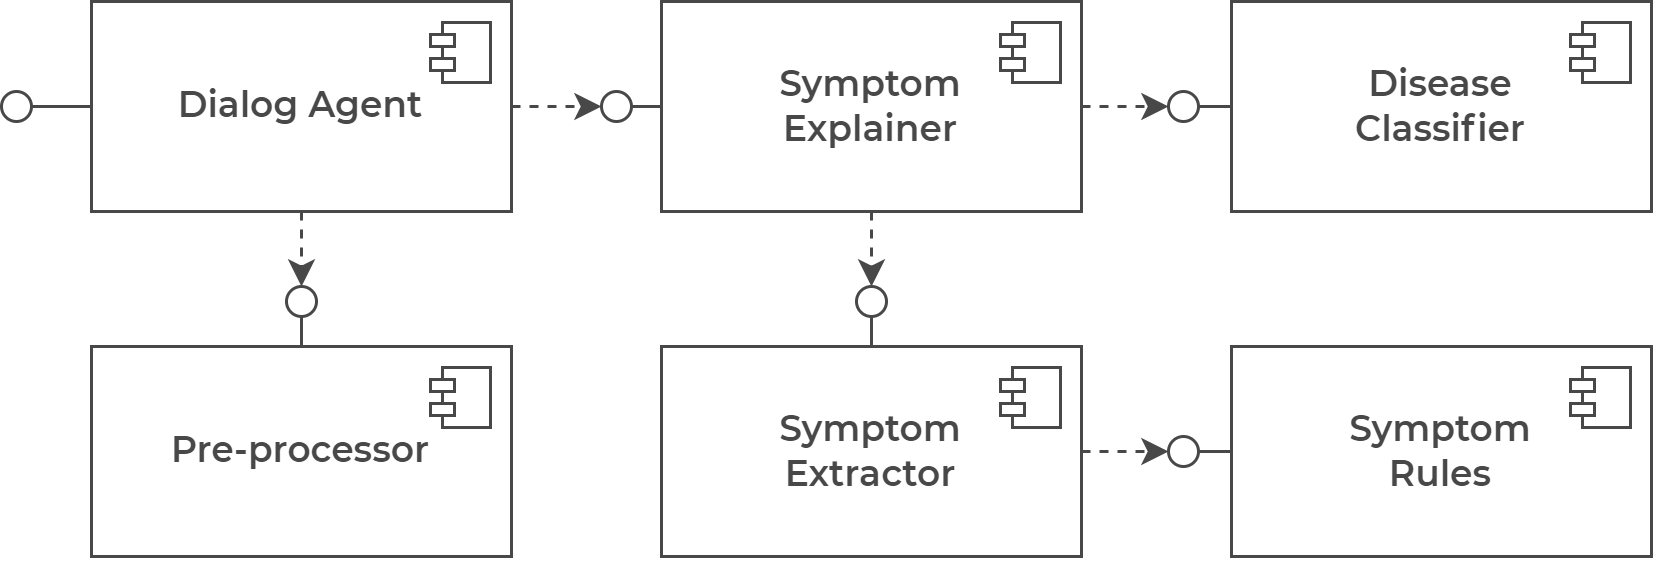

The diagram above was exported from draw.io. Its source (the exported page's mxGraphModel, read from the mxfile embedded in the PNG):
<mxGraphModel dx="758" dy="427" grid="1" gridSize="10" guides="1" tooltips="1" connect="1" arrows="1" fold="1" page="1" pageScale="1" pageWidth="827" pageHeight="1169" math="0" shadow="0">
  <root>
    <mxCell id="0" />
    <mxCell id="1" parent="0" />
    <mxCell id="i6OKbkr7zQZixPGHKQ_q-28" value="" style="rounded=0;orthogonalLoop=1;jettySize=auto;html=1;dashed=1;strokeColor=#484848;" edge="1" parent="1" source="i6OKbkr7zQZixPGHKQ_q-16" target="i6OKbkr7zQZixPGHKQ_q-26">
      <mxGeometry relative="1" as="geometry" />
    </mxCell>
    <mxCell id="i6OKbkr7zQZixPGHKQ_q-16" value="&lt;font color=&quot;#484848&quot; face=&quot;Montserrat Semibold&quot;&gt;Dialog Agent&lt;/font&gt;" style="html=1;dropTarget=0;whiteSpace=wrap;strokeColor=#484848;" vertex="1" parent="1">
      <mxGeometry x="50" y="245" width="140" height="70" as="geometry" />
    </mxCell>
    <mxCell id="i6OKbkr7zQZixPGHKQ_q-17" value="" style="shape=module;jettyWidth=8;jettyHeight=4;strokeColor=#484848;" vertex="1" parent="i6OKbkr7zQZixPGHKQ_q-16">
      <mxGeometry x="1" width="20" height="20" relative="1" as="geometry">
        <mxPoint x="-27" y="7" as="offset" />
      </mxGeometry>
    </mxCell>
    <mxCell id="i6OKbkr7zQZixPGHKQ_q-18" value="&lt;font color=&quot;#484848&quot; style=&quot;&quot; face=&quot;Montserrat Semibold&quot;&gt;Pre-processor&lt;/font&gt;" style="html=1;dropTarget=0;whiteSpace=wrap;strokeColor=#484848;" vertex="1" parent="1">
      <mxGeometry x="50" y="360" width="140" height="70" as="geometry" />
    </mxCell>
    <mxCell id="i6OKbkr7zQZixPGHKQ_q-19" value="" style="shape=module;jettyWidth=8;jettyHeight=4;strokeColor=#484848;" vertex="1" parent="i6OKbkr7zQZixPGHKQ_q-18">
      <mxGeometry x="1" width="20" height="20" relative="1" as="geometry">
        <mxPoint x="-27" y="7" as="offset" />
      </mxGeometry>
    </mxCell>
    <mxCell id="i6OKbkr7zQZixPGHKQ_q-20" value="&lt;font style=&quot;&quot; face=&quot;Montserrat Semibold&quot;&gt;&lt;font color=&quot;#484848&quot;&gt;Symptom &lt;br&gt;Extractor&lt;/font&gt;&lt;br&gt;&lt;/font&gt;" style="html=1;dropTarget=0;whiteSpace=wrap;strokeColor=#484848;" vertex="1" parent="1">
      <mxGeometry x="240" y="360" width="140" height="70" as="geometry" />
    </mxCell>
    <mxCell id="i6OKbkr7zQZixPGHKQ_q-21" value="" style="shape=module;jettyWidth=8;jettyHeight=4;strokeColor=#484848;" vertex="1" parent="i6OKbkr7zQZixPGHKQ_q-20">
      <mxGeometry x="1" width="20" height="20" relative="1" as="geometry">
        <mxPoint x="-27" y="7" as="offset" />
      </mxGeometry>
    </mxCell>
    <mxCell id="i6OKbkr7zQZixPGHKQ_q-24" value="&lt;font style=&quot;&quot; face=&quot;Montserrat Semibold&quot;&gt;&lt;font color=&quot;#484848&quot;&gt;Disease&lt;br&gt;Classifier&lt;/font&gt;&lt;br&gt;&lt;/font&gt;" style="html=1;dropTarget=0;whiteSpace=wrap;strokeColor=#484848;" vertex="1" parent="1">
      <mxGeometry x="430" y="245" width="140" height="70" as="geometry" />
    </mxCell>
    <mxCell id="i6OKbkr7zQZixPGHKQ_q-25" value="" style="shape=module;jettyWidth=8;jettyHeight=4;strokeColor=#484848;" vertex="1" parent="i6OKbkr7zQZixPGHKQ_q-24">
      <mxGeometry x="1" width="20" height="20" relative="1" as="geometry">
        <mxPoint x="-27" y="7" as="offset" />
      </mxGeometry>
    </mxCell>
    <mxCell id="i6OKbkr7zQZixPGHKQ_q-26" value="" style="ellipse;whiteSpace=wrap;html=1;align=center;aspect=fixed;resizable=0;points=[];outlineConnect=0;sketch=0;strokeColor=#484848;" vertex="1" parent="1">
      <mxGeometry x="115" y="340" width="10" height="10" as="geometry" />
    </mxCell>
    <mxCell id="i6OKbkr7zQZixPGHKQ_q-27" value="" style="rounded=0;orthogonalLoop=1;jettySize=auto;html=1;endArrow=none;endFill=0;sketch=0;sourcePerimeterSpacing=0;targetPerimeterSpacing=0;exitX=0.5;exitY=0;exitDx=0;exitDy=0;strokeColor=#484848;" edge="1" parent="1" source="i6OKbkr7zQZixPGHKQ_q-18" target="i6OKbkr7zQZixPGHKQ_q-26">
      <mxGeometry relative="1" as="geometry">
        <mxPoint x="140" y="130" as="sourcePoint" />
        <mxPoint x="140" y="340" as="targetPoint" />
      </mxGeometry>
    </mxCell>
    <mxCell id="i6OKbkr7zQZixPGHKQ_q-32" value="" style="ellipse;whiteSpace=wrap;html=1;align=center;aspect=fixed;resizable=0;points=[];outlineConnect=0;sketch=0;strokeColor=#484848;" vertex="1" parent="1">
      <mxGeometry x="305" y="340" width="10" height="10" as="geometry" />
    </mxCell>
    <mxCell id="i6OKbkr7zQZixPGHKQ_q-33" value="" style="rounded=0;orthogonalLoop=1;jettySize=auto;html=1;endArrow=none;endFill=0;sketch=0;sourcePerimeterSpacing=0;targetPerimeterSpacing=0;exitX=0.5;exitY=0;exitDx=0;exitDy=0;strokeColor=#484848;" edge="1" parent="1" source="i6OKbkr7zQZixPGHKQ_q-20" target="i6OKbkr7zQZixPGHKQ_q-32">
      <mxGeometry relative="1" as="geometry">
        <mxPoint x="145" y="380" as="sourcePoint" />
        <mxPoint x="145" y="370" as="targetPoint" />
      </mxGeometry>
    </mxCell>
    <mxCell id="i6OKbkr7zQZixPGHKQ_q-34" value="" style="rounded=0;orthogonalLoop=1;jettySize=auto;html=1;dashed=1;exitX=0.5;exitY=1;exitDx=0;exitDy=0;edgeStyle=orthogonalEdgeStyle;strokeColor=#484848;" edge="1" parent="1" source="i6OKbkr7zQZixPGHKQ_q-22" target="i6OKbkr7zQZixPGHKQ_q-32">
      <mxGeometry relative="1" as="geometry">
        <mxPoint x="145" y="340" as="sourcePoint" />
        <mxPoint x="145" y="360" as="targetPoint" />
        <Array as="points">
          <mxPoint x="310" y="335" />
          <mxPoint x="310" y="335" />
        </Array>
      </mxGeometry>
    </mxCell>
    <mxCell id="i6OKbkr7zQZixPGHKQ_q-37" value="" style="ellipse;whiteSpace=wrap;html=1;align=center;aspect=fixed;resizable=0;points=[];outlineConnect=0;sketch=0;strokeColor=#484848;" vertex="1" parent="1">
      <mxGeometry x="409" y="275" width="10" height="10" as="geometry" />
    </mxCell>
    <mxCell id="i6OKbkr7zQZixPGHKQ_q-38" value="" style="rounded=0;orthogonalLoop=1;jettySize=auto;html=1;endArrow=none;endFill=0;sketch=0;sourcePerimeterSpacing=0;targetPerimeterSpacing=0;exitX=0;exitY=0.5;exitDx=0;exitDy=0;strokeColor=#484848;" edge="1" parent="1" source="i6OKbkr7zQZixPGHKQ_q-24" target="i6OKbkr7zQZixPGHKQ_q-37">
      <mxGeometry relative="1" as="geometry">
        <mxPoint x="320" y="380" as="sourcePoint" />
        <mxPoint x="320" y="370" as="targetPoint" />
      </mxGeometry>
    </mxCell>
    <mxCell id="i6OKbkr7zQZixPGHKQ_q-39" value="" style="rounded=0;orthogonalLoop=1;jettySize=auto;html=1;dashed=1;exitX=1;exitY=0.5;exitDx=0;exitDy=0;strokeColor=#484848;" edge="1" parent="1" source="i6OKbkr7zQZixPGHKQ_q-22" target="i6OKbkr7zQZixPGHKQ_q-37">
      <mxGeometry relative="1" as="geometry">
        <mxPoint x="400" y="310" as="sourcePoint" />
        <mxPoint x="320" y="360" as="targetPoint" />
      </mxGeometry>
    </mxCell>
    <mxCell id="i6OKbkr7zQZixPGHKQ_q-40" value="" style="ellipse;whiteSpace=wrap;html=1;align=center;aspect=fixed;resizable=0;points=[];outlineConnect=0;sketch=0;strokeColor=#484848;" vertex="1" parent="1">
      <mxGeometry x="220" y="275" width="10" height="10" as="geometry" />
    </mxCell>
    <mxCell id="i6OKbkr7zQZixPGHKQ_q-41" value="" style="rounded=0;orthogonalLoop=1;jettySize=auto;html=1;endArrow=none;endFill=0;sketch=0;sourcePerimeterSpacing=0;targetPerimeterSpacing=0;exitX=0;exitY=0.5;exitDx=0;exitDy=0;strokeColor=#484848;" edge="1" parent="1" source="i6OKbkr7zQZixPGHKQ_q-22" target="i6OKbkr7zQZixPGHKQ_q-40">
      <mxGeometry relative="1" as="geometry">
        <mxPoint x="320" y="380" as="sourcePoint" />
        <mxPoint x="320" y="370" as="targetPoint" />
      </mxGeometry>
    </mxCell>
    <mxCell id="i6OKbkr7zQZixPGHKQ_q-42" value="" style="rounded=0;orthogonalLoop=1;jettySize=auto;html=1;dashed=1;exitX=1;exitY=0.5;exitDx=0;exitDy=0;strokeColor=#484848;" edge="1" parent="1" source="i6OKbkr7zQZixPGHKQ_q-16" target="i6OKbkr7zQZixPGHKQ_q-40">
      <mxGeometry relative="1" as="geometry">
        <mxPoint x="375" y="310" as="sourcePoint" />
        <mxPoint x="330" y="360" as="targetPoint" />
      </mxGeometry>
    </mxCell>
    <mxCell id="i6OKbkr7zQZixPGHKQ_q-43" value="" style="ellipse;whiteSpace=wrap;html=1;align=center;aspect=fixed;resizable=0;points=[];outlineConnect=0;sketch=0;strokeColor=#484848;" vertex="1" parent="1">
      <mxGeometry x="20" y="275" width="10" height="10" as="geometry" />
    </mxCell>
    <mxCell id="i6OKbkr7zQZixPGHKQ_q-44" value="" style="rounded=0;orthogonalLoop=1;jettySize=auto;html=1;endArrow=none;endFill=0;sketch=0;sourcePerimeterSpacing=0;targetPerimeterSpacing=0;exitX=0;exitY=0.5;exitDx=0;exitDy=0;strokeColor=#484848;" edge="1" parent="1" source="i6OKbkr7zQZixPGHKQ_q-16" target="i6OKbkr7zQZixPGHKQ_q-43">
      <mxGeometry relative="1" as="geometry">
        <mxPoint x="320" y="275" as="sourcePoint" />
        <mxPoint x="300" y="275" as="targetPoint" />
      </mxGeometry>
    </mxCell>
    <mxCell id="i6OKbkr7zQZixPGHKQ_q-48" value="&lt;font style=&quot;&quot; face=&quot;Montserrat Semibold&quot;&gt;&lt;font color=&quot;#484848&quot;&gt;Symptom&lt;br&gt;Rules&lt;/font&gt;&lt;br&gt;&lt;/font&gt;" style="html=1;dropTarget=0;whiteSpace=wrap;strokeColor=#484848;" vertex="1" parent="1">
      <mxGeometry x="430" y="360" width="140" height="70" as="geometry" />
    </mxCell>
    <mxCell id="i6OKbkr7zQZixPGHKQ_q-49" value="" style="shape=module;jettyWidth=8;jettyHeight=4;strokeColor=#484848;" vertex="1" parent="i6OKbkr7zQZixPGHKQ_q-48">
      <mxGeometry x="1" width="20" height="20" relative="1" as="geometry">
        <mxPoint x="-27" y="7" as="offset" />
      </mxGeometry>
    </mxCell>
    <mxCell id="i6OKbkr7zQZixPGHKQ_q-22" value="&lt;font style=&quot;&quot; face=&quot;Montserrat Semibold&quot;&gt;&lt;font color=&quot;#484848&quot;&gt;Symptom &lt;br&gt;Explainer&lt;/font&gt;&lt;br&gt;&lt;/font&gt;" style="html=1;dropTarget=0;whiteSpace=wrap;strokeColor=#484848;" vertex="1" parent="1">
      <mxGeometry x="240" y="245" width="140" height="70" as="geometry" />
    </mxCell>
    <mxCell id="i6OKbkr7zQZixPGHKQ_q-23" value="" style="shape=module;jettyWidth=8;jettyHeight=4;strokeColor=#484848;" vertex="1" parent="i6OKbkr7zQZixPGHKQ_q-22">
      <mxGeometry x="1" width="20" height="20" relative="1" as="geometry">
        <mxPoint x="-27" y="7" as="offset" />
      </mxGeometry>
    </mxCell>
    <mxCell id="i6OKbkr7zQZixPGHKQ_q-52" value="" style="ellipse;whiteSpace=wrap;html=1;align=center;aspect=fixed;resizable=0;points=[];outlineConnect=0;sketch=0;strokeColor=#484848;" vertex="1" parent="1">
      <mxGeometry x="409" y="390" width="10" height="10" as="geometry" />
    </mxCell>
    <mxCell id="i6OKbkr7zQZixPGHKQ_q-53" value="" style="rounded=0;orthogonalLoop=1;jettySize=auto;html=1;endArrow=none;endFill=0;sketch=0;sourcePerimeterSpacing=0;targetPerimeterSpacing=0;exitX=0;exitY=0.5;exitDx=0;exitDy=0;strokeColor=#484848;" edge="1" parent="1" source="i6OKbkr7zQZixPGHKQ_q-48" target="i6OKbkr7zQZixPGHKQ_q-52">
      <mxGeometry relative="1" as="geometry">
        <mxPoint x="520" y="380" as="sourcePoint" />
        <mxPoint x="325" y="365" as="targetPoint" />
      </mxGeometry>
    </mxCell>
    <mxCell id="i6OKbkr7zQZixPGHKQ_q-54" value="" style="rounded=0;orthogonalLoop=1;jettySize=auto;html=1;dashed=1;exitX=1;exitY=0.5;exitDx=0;exitDy=0;strokeColor=#484848;" edge="1" parent="1" source="i6OKbkr7zQZixPGHKQ_q-20" target="i6OKbkr7zQZixPGHKQ_q-52">
      <mxGeometry relative="1" as="geometry">
        <mxPoint x="420" y="325" as="sourcePoint" />
        <mxPoint x="484" y="360" as="targetPoint" />
      </mxGeometry>
    </mxCell>
  </root>
</mxGraphModel>